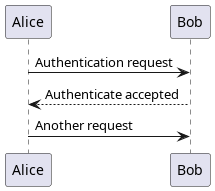

The diagram above was rendered by PlantUML. Its source (embedded in the PNG):
@startuml
Alice -> Bob: Authentication request
Bob --> Alice: Authenticate accepted
Alice -> Bob: Another request
@enduml